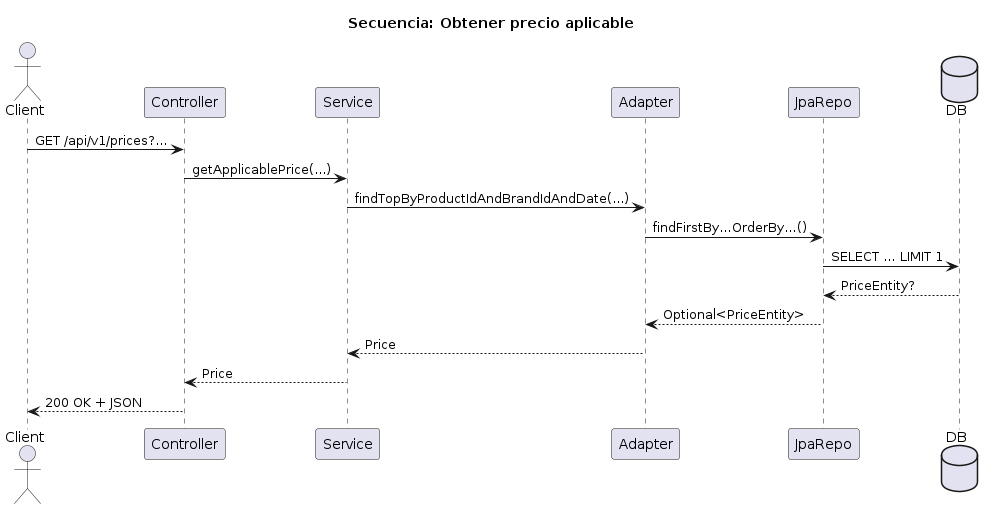

The diagram above was rendered by PlantUML. Its source (embedded in the PNG):
@startuml
title Secuencia: Obtener precio aplicable

actor Client

participant Controller
participant Service
participant Adapter
participant JpaRepo
database DB

Client -> Controller : GET /api/v1/prices?…
Controller -> Service : getApplicablePrice(...)
Service -> Adapter : findTopByProductIdAndBrandIdAndDate(...)
Adapter -> JpaRepo : findFirstBy…OrderBy…()
JpaRepo -> DB : SELECT … LIMIT 1
DB --> JpaRepo : PriceEntity?
JpaRepo --> Adapter : Optional<PriceEntity>
Adapter --> Service : Price
Service --> Controller : Price
Controller --> Client : 200 OK + JSON
@enduml